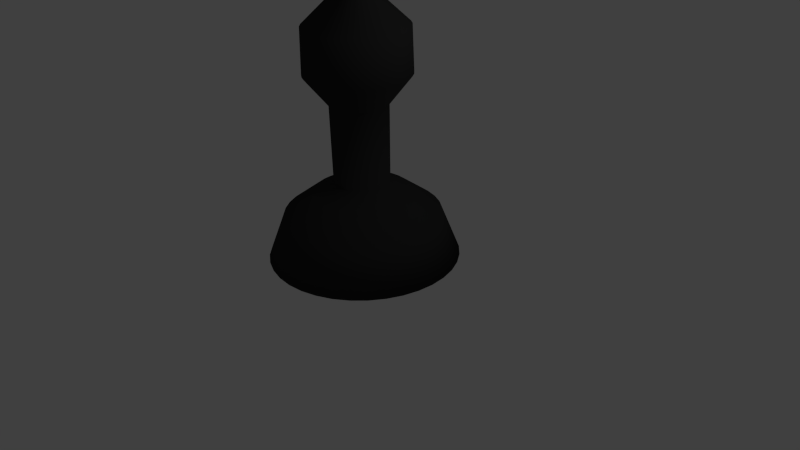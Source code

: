 # Source: blackbishopsmooth.blend  (saved by Blender 2.66.1; exported with 4.5.12 LTS)
import bpy
from mathutils import Matrix  # noqa: F401  (used for matrix-valued properties, if any)

bpy.ops.wm.read_factory_settings(use_empty=True)
scene = bpy.context.scene
scene.name = 'Scene'

# ---- collections
col_collection_1 = bpy.data.collections.new('Collection 1'); scene.collection.children.link(col_collection_1)

# ---- materials (node trees are filled in below, after node groups)
mat_material = bpy.data.materials.new('Material')
mat_material.alpha_threshold = 0.0
mat_material.use_transparent_shadow = False
mat_material.diffuse_color = (0.03106, 0.03106, 0.03106, 1.0)
mat_material.roughness = 0.5
mat_material.line_color = (0.0, 0.0, 0.0, 1.0)

# ---- material node trees

# ---- world
world_world = bpy.data.worlds.new('World'); scene.world = world_world
world_world.color = (0.05088, 0.05088, 0.05088)
world_world.use_sun_shadow = False
world_world.sun_shadow_jitter_overblur = 0.0
world_world.cycles.sampling_method = 'MANUAL'
world_world.cycles.sample_map_resolution = 256

# ---- cameras
cam_camera = bpy.data.cameras.new('Camera')
cam_camera.clip_end = 100.0
cam_camera.lens = 35.0
cam_camera.sensor_width = 32.0
cam_camera.sensor_height = 18.0
cam_camera.ortho_scale = 7.314
cam_camera.dof.focus_distance = 0.0
cam_camera.dof.aperture_fstop = 128.0

# ---- lights
light_lamp = bpy.data.lights.new('Lamp', 'POINT')
light_lamp.transmission_factor = 0.0
light_lamp.cutoff_distance = 30.0
light_lamp.energy = 100.0
light_lamp.shadow_buffer_clip_start = 1.001
light_lamp.shadow_soft_size = 0.1
light_lamp.shadow_maximum_resolution = 0.006
light_lamp.use_absolute_resolution = True
light_lamp.cycles.use_multiple_importance_sampling = False

# ---- meshes
me_cube = bpy.data.meshes.new('Cube')
me_cube.from_pydata([(0.7197, 0.8275, 0.08434), (0.5834, 0.6489, 0.6521), (0.3489, 0.3581, 0.9285), (0.1798, 0.1499, 1.066), (0.1944, 0.1445, 2.052), (0.385, 0.3667, 2.426), (0.3802, 0.3478, 2.984), (0.05547, -0.05721, 3.468), (0.1814, 0.0899, 3.707), (-0.02112, -0.1605, 3.914), (-0.04045, -0.09361, 0.06602), (0.5462, 0.9469, 0.08735), (0.4416, 0.7465, 0.6546), (0.2604, 0.4189, 0.93), (0.1298, 0.1844, 1.067), (0.1427, 0.1801, 2.053), (0.2909, 0.4314, 2.428), (0.2881, 0.4112, 2.985), (0.03745, -0.04481, 3.469), (0.1354, 0.1216, 3.707), (-0.02112, -0.1605, 3.914), (-0.04245, -0.09224, 0.06605), (0.3546, 1.034, 0.09003), (0.285, 0.8179, 0.6568), (0.1628, 0.4634, 0.9314), (0.07448, 0.2096, 1.068), (0.08559, 0.2061, 2.054), (0.1869, 0.4788, 2.429), (0.1864, 0.4576, 2.987), (0.01755, -0.03574, 3.469), (0.08452, 0.1448, 3.708), (-0.02112, -0.1605, 3.914), (-0.04466, -0.09123, 0.06608), (0.1507, 1.087, 0.0923), (0.1183, 0.8611, 0.6586), (0.05886, 0.4904, 0.9325), (0.01567, 0.2248, 1.068), (0.02482, 0.2219, 2.054), (0.07638, 0.5075, 2.431), (0.07816, 0.4856, 2.988), (-0.003623, -0.03025, 3.469), (0.03041, 0.1588, 3.709), (-0.02112, -0.1605, 3.914), (-0.04701, -0.09062, 0.06611), (-0.05927, 1.104, 0.09408), (-0.05327, 0.8746, 0.6601), (-0.04814, 0.4988, 0.9334), (-0.0449, 0.2296, 1.069), (-0.03777, 0.2268, 2.055), (-0.03749, 0.5165, 2.431), (-0.03328, 0.4944, 2.989), (-0.02543, -0.02853, 3.469), (-0.02531, 0.1632, 3.709), (-0.02112, -0.1605, 3.914), (-0.04944, -0.09043, 0.06613), (-0.2689, 1.084, 0.09532), (-0.2246, 0.8582, 0.6611), (-0.155, 0.4886, 0.9341), (-0.1054, 0.2238, 1.069), (-0.1003, 0.2208, 2.055), (-0.1512, 0.5055, 2.432), (-0.1446, 0.4837, 2.99), (-0.0472, -0.03062, 3.469), (-0.08095, 0.1578, 3.709), (-0.02112, -0.1605, 3.914), (-0.05185, -0.09066, 0.06614), (-0.4719, 1.027, 0.09599), (-0.3905, 0.8122, 0.6616), (-0.2584, 0.4599, 0.9344), (-0.1639, 0.2076, 1.069), (-0.1608, 0.2041, 2.056), (-0.2613, 0.4751, 2.433), (-0.2523, 0.4539, 2.99), (-0.06828, -0.03646, 3.469), (-0.1348, 0.1429, 3.71), (-0.02112, -0.1605, 3.914), (-0.0542, -0.09131, 0.06615), (-0.6621, 0.9367, 0.09606), (-0.5459, 0.7382, 0.6617), (-0.3553, 0.4137, 0.9345), (-0.2188, 0.1814, 1.07), (-0.2174, 0.1771, 2.056), (-0.3644, 0.4259, 2.433), (-0.3532, 0.4058, 2.99), (-0.08802, -0.04587, 3.469), (-0.1853, 0.1189, 3.71), (-0.02112, -0.1605, 3.914), (-0.05639, -0.09235, 0.06615), (-0.8336, 0.8145, 0.09554), (-0.6861, 0.6383, 0.6613), (-0.4427, 0.3514, 0.9342), (-0.2683, 0.1462, 1.069), (-0.2686, 0.1406, 2.055), (-0.4574, 0.3596, 2.432), (-0.4443, 0.3409, 2.99), (-0.1058, -0.05856, 3.469), (-0.2308, 0.08643, 3.709), (-0.02112, -0.1605, 3.914), (-0.05837, -0.09376, 0.06615), (-0.9813, 0.6643, 0.09443), (-0.8068, 0.5155, 0.6604), (-0.518, 0.2749, 0.9336), (-0.3109, 0.1028, 1.069), (-0.3126, 0.09586, 2.055), (-0.5375, 0.2782, 2.432), (-0.5227, 0.2612, 2.989), (-0.1212, -0.07416, 3.469), (-0.27, 0.04658, 3.709), (-0.02112, -0.1605, 3.914), (-0.06007, -0.0955, 0.06613), (-1.101, 0.4908, 0.09277), (-0.9044, 0.3737, 0.659), (-0.5788, 0.1865, 0.9328), (-0.3453, 0.05279, 1.069), (-0.3482, 0.04413, 2.055), (-0.6022, 0.1841, 2.431), (-0.586, 0.1691, 2.988), (-0.1336, -0.09218, 3.469), (-0.3017, 0.0005288, 3.709), (-0.02112, -0.1605, 3.914), (-0.06145, -0.0975, 0.06611), (-1.188, 0.2992, 0.09062), (-0.9758, 0.2171, 0.6573), (-0.6234, 0.08883, 0.9317), (-0.3705, -0.002483, 1.068), (-0.3742, -0.01298, 2.054), (-0.6496, 0.08018, 2.43), (-0.6324, 0.06738, 2.987), (-0.1426, -0.1121, 3.469), (-0.3249, -0.05032, 3.708), (-0.02112, -0.1605, 3.914), (-0.06246, -0.09971, 0.06609), (-1.241, 0.09527, 0.08803), (-1.019, 0.05047, 0.6551), (-0.6503, -0.01507, 0.9304), (-0.3857, -0.06129, 1.067), (-0.39, -0.07376, 2.053), (-0.6783, -0.03039, 2.428), (-0.6605, -0.04083, 2.986), (-0.1481, -0.1332, 3.469), (-0.3389, -0.1044, 3.707), (-0.02111, -0.1605, 3.914), (-0.06307, -0.1021, 0.06606), (-1.258, -0.1147, 0.08509), (-1.033, -0.1211, 0.6527), (-0.6588, -0.1221, 0.9289), (-0.3905, -0.1219, 1.066), (-0.3949, -0.1363, 2.052), (-0.6873, -0.1442, 2.427), (-0.6693, -0.1523, 2.984), (-0.1499, -0.155, 3.468), (-0.3433, -0.1601, 3.707), (-0.02111, -0.1605, 3.914), (-0.06326, -0.1045, 0.06602), (-1.237, -0.3243, 0.08188), (-1.016, -0.2925, 0.6501), (-0.6485, -0.2289, 0.9272), (-0.3847, -0.1823, 1.065), (-0.3889, -0.1988, 2.051), (-0.6764, -0.2579, 2.425), (-0.6586, -0.2635, 2.982), (-0.1478, -0.1768, 3.468), (-0.338, -0.2158, 3.706), (-0.02111, -0.1605, 3.914), (-0.06303, -0.1069, 0.06599), (-1.181, -0.5273, 0.07851), (-0.9702, -0.4583, 0.6474), (-0.6199, -0.3323, 0.9255), (-0.3685, -0.2409, 1.064), (-0.3722, -0.2593, 2.05), (-0.6459, -0.368, 2.423), (-0.6288, -0.3713, 2.981), (-0.1419, -0.1979, 3.468), (-0.3231, -0.2696, 3.705), (-0.02111, -0.1605, 3.914), (-0.06238, -0.1092, 0.06595), (-1.091, -0.7174, 0.07507), (-0.8962, -0.6137, 0.6445), (-0.5737, -0.4292, 0.9238), (-0.3424, -0.2957, 1.063), (-0.3452, -0.316, 2.049), (-0.5968, -0.4711, 2.421), (-0.5807, -0.4722, 2.979), (-0.1325, -0.2176, 3.467), (-0.299, -0.3201, 3.704), (-0.02111, -0.1605, 3.914), (-0.06134, -0.1114, 0.06591), (-0.9684, -0.8889, 0.07167), (-0.7963, -0.7539, 0.6418), (-0.5114, -0.5166, 0.922), (-0.3071, -0.3452, 1.062), (-0.3088, -0.3671, 2.048), (-0.5305, -0.5641, 2.419), (-0.5158, -0.5632, 2.977), (-0.1198, -0.2354, 3.467), (-0.2666, -0.3656, 3.703), (-0.02111, -0.1605, 3.914), (-0.05993, -0.1134, 0.06587), (-0.8182, -1.037, 0.06842), (-0.6736, -0.8746, 0.6391), (-0.4349, -0.5919, 0.9204), (-0.2638, -0.3878, 1.062), (-0.264, -0.4111, 2.047), (-0.4491, -0.6442, 2.418), (-0.4361, -0.6416, 2.975), (-0.1042, -0.2508, 3.467), (-0.2267, -0.4048, 3.702), (-0.02111, -0.1605, 3.914), (-0.05819, -0.1151, 0.06583), (-0.6447, -1.156, 0.0654), (-0.5317, -0.9721, 0.6366), (-0.3465, -0.6527, 0.9188), (-0.2138, -0.4222, 1.061), (-0.2123, -0.4467, 2.046), (-0.355, -0.7089, 2.416), (-0.344, -0.7049, 2.974), (-0.08622, -0.2632, 3.466), (-0.1807, -0.4365, 3.701), (-0.02111, -0.1605, 3.914), (-0.05619, -0.1165, 0.0658), (-0.4531, -1.243, 0.06273), (-0.3751, -1.044, 0.6345), (-0.2488, -0.6972, 0.9175), (-0.1585, -0.4474, 1.06), (-0.1551, -0.4728, 2.046), (-0.251, -0.7563, 2.414), (-0.2423, -0.7513, 2.972), (-0.06632, -0.2723, 3.466), (-0.1298, -0.4597, 3.701), (-0.02111, -0.1605, 3.914), (-0.05398, -0.1175, 0.06577), (-0.2492, -1.296, 0.06046), (-0.2085, -1.087, 0.6326), (-0.1449, -0.7241, 0.9163), (-0.09968, -0.4626, 1.059), (-0.09437, -0.4885, 2.045), (-0.1405, -0.7849, 2.413), (-0.1341, -0.7793, 2.971), (-0.04515, -0.2777, 3.466), (-0.07571, -0.4737, 3.7), (-0.02111, -0.1605, 3.914), (-0.05163, -0.1181, 0.06574), (-0.03922, -1.313, 0.05868), (-0.03687, -1.1, 0.6311), (-0.03792, -0.7326, 0.9154), (-0.03911, -0.4674, 1.059), (-0.03179, -0.4934, 2.044), (-0.02661, -0.7939, 2.412), (-0.02264, -0.7881, 2.97), (-0.02334, -0.2795, 3.466), (-0.01999, -0.4781, 3.7), (-0.02111, -0.1605, 3.914), (-0.0492, -0.1183, 0.06572), (0.1704, -1.293, 0.05744), (0.1345, -1.084, 0.6301), (0.06893, -0.7223, 0.9148), (0.02137, -0.4616, 1.058), (0.03071, -0.4874, 2.044), (0.08709, -0.783, 2.412), (0.08864, -0.7775, 2.969), (-0.001571, -0.2774, 3.465), (0.03565, -0.4727, 3.699), (-0.02111, -0.1605, 3.914), (-0.04679, -0.1181, 0.06571), (0.3734, -1.236, 0.05677), (0.3004, -1.038, 0.6296), (0.1724, -0.6937, 0.9144), (0.07992, -0.4454, 1.058), (0.09121, -0.4707, 2.044), (0.1972, -0.7525, 2.411), (0.1964, -0.7476, 2.969), (0.01951, -0.2715, 3.465), (0.08952, -0.4578, 3.699), (-0.02111, -0.1605, 3.914), (-0.04444, -0.1174, 0.0657), (0.5636, -1.146, 0.0567), (0.4558, -0.9638, 0.6295), (0.2693, -0.6475, 0.9144), (0.1348, -0.4193, 1.058), (0.1479, -0.4437, 2.044), (0.3003, -0.7034, 2.411), (0.2973, -0.6995, 2.969), (0.03925, -0.2621, 3.465), (0.14, -0.4338, 3.699), (-0.02111, -0.1605, 3.914), (-0.04225, -0.1164, 0.0657), (0.7351, -1.023, 0.05722), (0.596, -0.8639, 0.63), (0.3567, -0.5852, 0.9147), (0.1842, -0.384, 1.058), (0.199, -0.4072, 2.044), (0.3933, -0.6371, 2.411), (0.3883, -0.6346, 2.969), (0.05707, -0.2494, 3.465), (0.1855, -0.4013, 3.699), (-0.02111, -0.1605, 3.914), (-0.04027, -0.115, 0.0657), (0.8828, -0.8733, 0.05833), (0.7167, -0.7412, 0.6309), (0.4319, -0.5087, 0.9152), (0.2268, -0.3407, 1.059), (0.243, -0.3625, 2.044), (0.4734, -0.5557, 2.412), (0.4667, -0.5549, 2.97), (0.0724, -0.2338, 3.466), (0.2247, -0.3615, 3.7), (-0.02111, -0.1605, 3.914), (-0.03857, -0.1132, 0.06572), (1.002, -0.6998, 0.05999), (0.8142, -0.5994, 0.6322), (0.4928, -0.4203, 0.9161), (0.2613, -0.2906, 1.059), (0.2786, -0.3108, 2.045), (0.5381, -0.4616, 2.413), (0.5301, -0.4628, 2.971), (0.0848, -0.2158, 3.466), (0.2564, -0.3154, 3.7), (-0.02111, -0.1605, 3.914), (-0.03719, -0.1112, 0.06574), (1.09, -0.5082, 0.06214), (0.8857, -0.4427, 0.634), (0.5373, -0.3226, 0.9172), (0.2865, -0.2354, 1.06), (0.3047, -0.2536, 2.045), (0.5855, -0.3577, 2.414), (0.5765, -0.3611, 2.972), (0.09388, -0.1959, 3.466), (0.2796, -0.2646, 3.701), (-0.02111, -0.1605, 3.914), (-0.03618, -0.109, 0.06576), (1.142, -0.3043, 0.06473), (0.9289, -0.2761, 0.6361), (0.5643, -0.2187, 0.9185), (0.3017, -0.1766, 1.06), (0.3204, -0.1929, 2.046), (0.6142, -0.2471, 2.416), (0.6045, -0.2529, 2.973), (0.09936, -0.1747, 3.466), (0.2936, -0.2105, 3.701), (-0.02111, -0.1605, 3.914), (-0.03557, -0.1067, 0.06579), (1.159, -0.09436, 0.06767), (0.9424, -0.1045, 0.6385), (0.5727, -0.1117, 0.92), (0.3065, -0.116, 1.061), (0.3254, -0.1303, 2.047), (0.6232, -0.1332, 2.417), (0.6133, -0.1415, 2.975), (0.1011, -0.1529, 3.467), (0.298, -0.1548, 3.702), (-0.02111, -0.1605, 3.914), (-0.03538, -0.1042, 0.06582), (1.139, 0.1153, 0.07088), (0.926, 0.06682, 0.6411), (0.5625, -0.00488, 0.9216), (0.3007, -0.05552, 1.062), (0.3194, -0.06779, 2.048), (0.6123, -0.01954, 2.419), (0.6027, -0.03021, 2.977), (0.099, -0.1312, 3.467), (0.2927, -0.09912, 3.703), (-0.02111, -0.1605, 3.914), (-0.03561, -0.1018, 0.06586), (1.083, 0.3182, 0.07425), (0.8801, 0.2327, 0.6439), (0.5338, 0.09855, 0.9233), (0.2845, 0.003024, 1.063), (0.3026, -0.007294, 2.049), (0.5818, 0.09053, 2.421), (0.5729, 0.07751, 2.978), (0.09317, -0.1101, 3.467), (0.2778, -0.04526, 3.704), (-0.02112, -0.1605, 3.914), (-0.03626, -0.09949, 0.0659), (0.9921, 0.5084, 0.07769), (0.806, 0.3881, 0.6467), (0.4877, 0.1954, 0.9251), (0.2584, 0.05787, 1.064), (0.2756, 0.04938, 2.05), (0.5327, 0.1936, 2.423), (0.5248, 0.1784, 2.98), (0.08376, -0.09035, 3.468), (0.2537, 0.005198, 3.705), (-0.02112, -0.1605, 3.914), (-0.0373, -0.0973, 0.06594), (0.8699, 0.6799, 0.08109), (0.7061, 0.5282, 0.6495), (0.4254, 0.2828, 0.9268), (0.2231, 0.1073, 1.065), (0.2392, 0.1005, 2.051), (0.4664, 0.2866, 2.424), (0.4599, 0.2694, 2.982), (0.07106, -0.07254, 3.468), (0.2213, 0.05071, 3.706), (-0.02112, -0.1605, 3.914), (-0.03871, -0.09532, 0.06598), (0.7197, 0.8275, 0.08434), (0.5834, 0.6489, 0.6521), (0.3489, 0.3581, 0.9285), (0.1798, 0.1499, 1.066), (0.1944, 0.1445, 2.052), (0.385, 0.3667, 2.426), (0.3802, 0.3478, 2.984), (0.05547, -0.05721, 3.468), (0.1814, 0.0899, 3.707), (-0.02112, -0.1605, 3.914), (-0.04045, -0.09361, 0.06602)], [], [(5, 16, 17, 6), (6, 17, 18, 7), (0, 11, 12, 1), (7, 18, 19, 8), (1, 12, 13, 2), (8, 19, 20, 9), (2, 13, 14, 3), (0, 10, 21, 11), (3, 14, 15, 4), (4, 15, 16, 5), (18, 29, 30, 19), (12, 23, 24, 13), (19, 30, 31, 20), (13, 24, 25, 14), (11, 21, 32, 22), (14, 25, 26, 15), (15, 26, 27, 16), (16, 27, 28, 17), (17, 28, 29, 18), (11, 22, 23, 12), (27, 38, 39, 28), (28, 39, 40, 29), (22, 33, 34, 23), (29, 40, 41, 30), (23, 34, 35, 24), (30, 41, 42, 31), (24, 35, 36, 25), (22, 32, 43, 33), (25, 36, 37, 26), (26, 37, 38, 27), (35, 46, 47, 36), (33, 43, 54, 44), (36, 47, 48, 37), (37, 48, 49, 38), (38, 49, 50, 39), (39, 50, 51, 40), (33, 44, 45, 34), (40, 51, 52, 41), (34, 45, 46, 35), (41, 52, 53, 42), (50, 61, 62, 51), (44, 55, 56, 45), (51, 62, 63, 52), (45, 56, 57, 46), (52, 63, 64, 53), (46, 57, 58, 47), (44, 54, 65, 55), (47, 58, 59, 48), (48, 59, 60, 49), (49, 60, 61, 50), (59, 70, 71, 60), (60, 71, 72, 61), (61, 72, 73, 62), (55, 66, 67, 56), (62, 73, 74, 63), (56, 67, 68, 57), (63, 74, 75, 64), (57, 68, 69, 58), (55, 65, 76, 66), (58, 69, 70, 59), (73, 84, 85, 74), (67, 78, 79, 68), (74, 85, 86, 75), (68, 79, 80, 69), (66, 76, 87, 77), (69, 80, 81, 70), (70, 81, 82, 71), (71, 82, 83, 72), (72, 83, 84, 73), (66, 77, 78, 67), (82, 93, 94, 83), (83, 94, 95, 84), (77, 88, 89, 78), (84, 95, 96, 85), (78, 89, 90, 79), (85, 96, 97, 86), (79, 90, 91, 80), (77, 87, 98, 88), (80, 91, 92, 81), (81, 92, 93, 82), (96, 107, 108, 97), (90, 101, 102, 91), (88, 98, 109, 99), (91, 102, 103, 92), (92, 103, 104, 93), (93, 104, 105, 94), (94, 105, 106, 95), (88, 99, 100, 89), (95, 106, 107, 96), (89, 100, 101, 90), (105, 116, 117, 106), (99, 110, 111, 100), (106, 117, 118, 107), (100, 111, 112, 101), (107, 118, 119, 108), (101, 112, 113, 102), (99, 109, 120, 110), (102, 113, 114, 103), (103, 114, 115, 104), (104, 115, 116, 105), (113, 124, 125, 114), (114, 125, 126, 115), (115, 126, 127, 116), (116, 127, 128, 117), (110, 121, 122, 111), (117, 128, 129, 118), (111, 122, 123, 112), (118, 129, 130, 119), (112, 123, 124, 113), (110, 120, 131, 121), (128, 139, 140, 129), (122, 133, 134, 123), (129, 140, 141, 130), (123, 134, 135, 124), (121, 131, 142, 132), (124, 135, 136, 125), (125, 136, 137, 126), (126, 137, 138, 127), (127, 138, 139, 128), (121, 132, 133, 122), (137, 148, 149, 138), (138, 149, 150, 139), (132, 143, 144, 133), (139, 150, 151, 140), (133, 144, 145, 134), (140, 151, 152, 141), (134, 145, 146, 135), (132, 142, 153, 143), (135, 146, 147, 136), (136, 147, 148, 137), (151, 162, 163, 152), (145, 156, 157, 146), (143, 153, 164, 154), (146, 157, 158, 147), (147, 158, 159, 148), (148, 159, 160, 149), (149, 160, 161, 150), (143, 154, 155, 144), (150, 161, 162, 151), (144, 155, 156, 145), (160, 171, 172, 161), (154, 165, 166, 155), (161, 172, 173, 162), (155, 166, 167, 156), (162, 173, 174, 163), (156, 167, 168, 157), (154, 164, 175, 165), (157, 168, 169, 158), (158, 169, 170, 159), (159, 170, 171, 160), (165, 175, 186, 176), (168, 179, 180, 169), (169, 180, 181, 170), (170, 181, 182, 171), (171, 182, 183, 172), (165, 176, 177, 166), (172, 183, 184, 173), (166, 177, 178, 167), (173, 184, 185, 174), (167, 178, 179, 168), (183, 194, 195, 184), (177, 188, 189, 178), (184, 195, 196, 185), (178, 189, 190, 179), (176, 186, 197, 187), (179, 190, 191, 180), (180, 191, 192, 181), (181, 192, 193, 182), (182, 193, 194, 183), (176, 187, 188, 177), (191, 202, 203, 192), (192, 203, 204, 193), (193, 204, 205, 194), (187, 198, 199, 188), (194, 205, 206, 195), (188, 199, 200, 189), (195, 206, 207, 196), (189, 200, 201, 190), (187, 197, 208, 198), (190, 201, 202, 191), (206, 217, 218, 207), (200, 211, 212, 201), (198, 208, 219, 209), (201, 212, 213, 202), (202, 213, 214, 203), (203, 214, 215, 204), (204, 215, 216, 205), (198, 209, 210, 199), (205, 216, 217, 206), (199, 210, 211, 200), (215, 226, 227, 216), (209, 220, 221, 210), (216, 227, 228, 217), (210, 221, 222, 211), (217, 228, 229, 218), (211, 222, 223, 212), (209, 219, 230, 220), (212, 223, 224, 213), (213, 224, 225, 214), (214, 225, 226, 215), (220, 230, 241, 231), (223, 234, 235, 224), (224, 235, 236, 225), (225, 236, 237, 226), (226, 237, 238, 227), (220, 231, 232, 221), (227, 238, 239, 228), (221, 232, 233, 222), (228, 239, 240, 229), (222, 233, 234, 223), (238, 249, 250, 239), (232, 243, 244, 233), (239, 250, 251, 240), (233, 244, 245, 234), (231, 241, 252, 242), (234, 245, 246, 235), (235, 246, 247, 236), (236, 247, 248, 237), (237, 248, 249, 238), (231, 242, 243, 232), (246, 257, 258, 247), (247, 258, 259, 248), (248, 259, 260, 249), (242, 253, 254, 243), (249, 260, 261, 250), (243, 254, 255, 244), (250, 261, 262, 251), (244, 255, 256, 245), (242, 252, 263, 253), (245, 256, 257, 246), (261, 272, 273, 262), (255, 266, 267, 256), (253, 263, 274, 264), (256, 267, 268, 257), (257, 268, 269, 258), (258, 269, 270, 259), (259, 270, 271, 260), (253, 264, 265, 254), (260, 271, 272, 261), (254, 265, 266, 255), (269, 280, 281, 270), (270, 281, 282, 271), (264, 275, 276, 265), (271, 282, 283, 272), (265, 276, 277, 266), (272, 283, 284, 273), (266, 277, 278, 267), (264, 274, 285, 275), (267, 278, 279, 268), (268, 279, 280, 269), (275, 285, 296, 286), (278, 289, 290, 279), (279, 290, 291, 280), (280, 291, 292, 281), (281, 292, 293, 282), (275, 286, 287, 276), (282, 293, 294, 283), (276, 287, 288, 277), (283, 294, 295, 284), (277, 288, 289, 278), (286, 297, 298, 287), (293, 304, 305, 294), (287, 298, 299, 288), (294, 305, 306, 295), (288, 299, 300, 289), (286, 296, 307, 297), (289, 300, 301, 290), (290, 301, 302, 291), (291, 302, 303, 292), (292, 303, 304, 293), (301, 312, 313, 302), (302, 313, 314, 303), (303, 314, 315, 304), (297, 308, 309, 298), (304, 315, 316, 305), (298, 309, 310, 299), (305, 316, 317, 306), (299, 310, 311, 300), (297, 307, 318, 308), (300, 311, 312, 301), (316, 327, 328, 317), (310, 321, 322, 311), (308, 318, 329, 319), (311, 322, 323, 312), (312, 323, 324, 313), (313, 324, 325, 314), (314, 325, 326, 315), (308, 319, 320, 309), (315, 326, 327, 316), (309, 320, 321, 310), (324, 335, 336, 325), (325, 336, 337, 326), (319, 330, 331, 320), (326, 337, 338, 327), (320, 331, 332, 321), (327, 338, 339, 328), (321, 332, 333, 322), (319, 329, 340, 330), (322, 333, 334, 323), (323, 334, 335, 324), (330, 340, 351, 341), (333, 344, 345, 334), (334, 345, 346, 335), (335, 346, 347, 336), (336, 347, 348, 337), (330, 341, 342, 331), (337, 348, 349, 338), (331, 342, 343, 332), (338, 349, 350, 339), (332, 343, 344, 333), (347, 358, 359, 348), (341, 352, 353, 342), (348, 359, 360, 349), (342, 353, 354, 343), (349, 360, 361, 350), (343, 354, 355, 344), (341, 351, 362, 352), (344, 355, 356, 345), (345, 356, 357, 346), (346, 357, 358, 347), (356, 367, 368, 357), (357, 368, 369, 358), (358, 369, 370, 359), (352, 363, 364, 353), (359, 370, 371, 360), (353, 364, 365, 354), (360, 371, 372, 361), (354, 365, 366, 355), (352, 362, 373, 363), (355, 366, 367, 356), (364, 375, 376, 365), (371, 382, 383, 372), (365, 376, 377, 366), (363, 373, 384, 374), (366, 377, 378, 367), (367, 378, 379, 368), (368, 379, 380, 369), (369, 380, 381, 370), (363, 374, 375, 364), (370, 381, 382, 371), (379, 390, 391, 380), (380, 391, 392, 381), (374, 385, 386, 375), (381, 392, 393, 382), (375, 386, 387, 376), (382, 393, 394, 383), (376, 387, 388, 377), (374, 384, 395, 385), (377, 388, 389, 378), (378, 389, 390, 379), (385, 395, 406, 396), (388, 399, 400, 389), (389, 400, 401, 390), (390, 401, 402, 391), (391, 402, 403, 392), (385, 396, 397, 386), (392, 403, 404, 393), (386, 397, 398, 387), (393, 404, 405, 394), (387, 398, 399, 388)])
me_cube.polygons.foreach_set('use_smooth', [True] * 360)
me_cube.materials.append(mat_material)
me_cube.use_remesh_preserve_volume = False
me_cube.use_remesh_preserve_attributes = False
me_cube.use_mirror_vertex_groups = False
me_cube.update()

# ---- objects
ob_cube = bpy.data.objects.new('Cube', me_cube)
ob_lamp = bpy.data.objects.new('Lamp', light_lamp)
ob_camera = bpy.data.objects.new('Camera', cam_camera)

# ---- transforms, parenting, visibility, modifiers, constraints
ob_cube.location = (0.0, 0.0, 0.0)
ob_cube.lock_rotations_4d = False
ob_cube.empty_display_type = 'ARROWS'
ob_cube.lineart.crease_threshold = 0.0
ob_lamp.location = (4.076, 1.005, 5.904)
ob_lamp.rotation_euler = (0.6503, 0.05522, 1.866)
ob_lamp.lock_rotations_4d = False
ob_lamp.empty_display_type = 'ARROWS'
ob_lamp.color = (0.0, 0.0, 0.0, 0.0)
ob_lamp.lineart.crease_threshold = 0.0
ob_camera.location = (7.481, -6.508, 5.344)
ob_camera.rotation_euler = (1.109, 0.01082, 0.8149)
ob_camera.lock_rotations_4d = False
ob_camera.empty_display_type = 'ARROWS'
ob_camera.color = (0.0, 0.0, 0.0, 0.0)
ob_camera.display_type = 'WIRE'
ob_camera.lineart.crease_threshold = 0.0

# ---- collection membership
col_collection_1.objects.link(ob_cube)
col_collection_1.objects.link(ob_lamp)
col_collection_1.objects.link(ob_camera)

# ---- scene / render settings (as saved in the file)
scene.camera = ob_camera
scene.frame_start = 1; scene.frame_end = 250; scene.frame_set(1)
scene.render.engine = 'BLENDER_EEVEE_NEXT'
scene.render.image_settings.color_mode = 'RGB'
scene.render.image_settings.compression = 90
scene.render.resolution_percentage = 50
scene.render.dither_intensity = 0.0
scene.cycles.use_denoising = False
scene.cycles.samples = 10
scene.cycles.sampling_pattern = 'TABULATED_SOBOL'
scene.cycles.light_sampling_threshold = 0.0
scene.cycles.use_adaptive_sampling = False
scene.cycles.use_light_tree = False
scene.cycles.blur_glossy = 0.0
scene.cycles.volume_bounces = 1
scene.cycles.pixel_filter_type = 'GAUSSIAN'
scene.cycles.sample_clamp_indirect = 0.0
scene.view_settings.view_transform = 'Standard'
bpy.context.view_layer.update()
